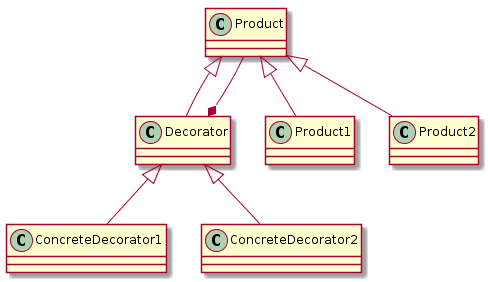

The diagram above was rendered by PlantUML. Its source (embedded in the PNG):
@startuml

class Product
class Decorator
class ConcreteDecorator1
class ConcreteDecorator2

class Product1
class Product2

Product <|-- Product1
Product <|-- Product2
Product <|-- Decorator

Decorator *-- Product

Decorator <|-- ConcreteDecorator1
Decorator <|-- ConcreteDecorator2


@enduml